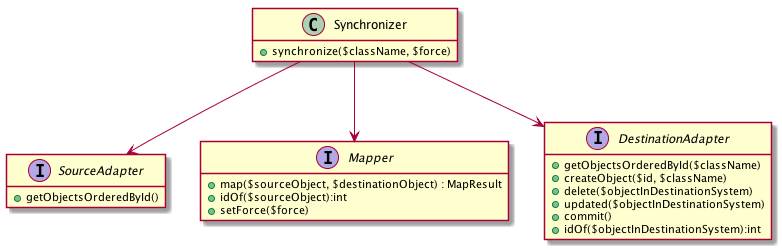

The diagram above was rendered by PlantUML. Its source (embedded in the PNG):
@startuml

hide empty methods
hide empty fields

class Synchronizer {
    +synchronize($className, $force)
}

interface SourceAdapter {
    +getObjectsOrderedById()
}

interface Mapper {
    +map($sourceObject, $destinationObject) : MapResult
    +idOf($sourceObject):int
    +setForce($force)
}

interface DestinationAdapter {
    +getObjectsOrderedById($className)
    +createObject($id, $className)
    +delete($objectInDestinationSystem)
    +updated($objectInDestinationSystem)
    +commit()
    +idOf($objectInDestinationSystem):int
}

Synchronizer --> SourceAdapter
Synchronizer --> Mapper
Synchronizer --> DestinationAdapter

@enduml